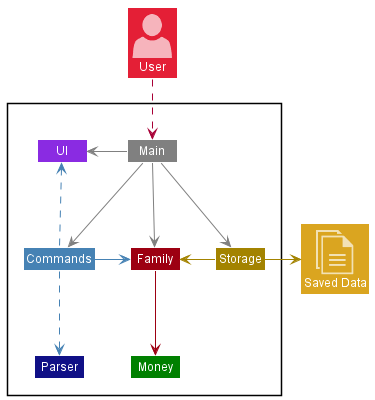

The diagram above was rendered by PlantUML. Its source (embedded in the PNG):
@startuml
!include <office/Concepts/globe_internet>
!include <office/Concepts/documents>
!include <office/Users/user>
!include style.puml

Package " "<<Rectangle>>{
    Class UI UI_COLOR
    Class Commands COMMAND_COLOR
    Class Storage STORAGE_COLOR
    Class Family MODEL_COLOR
    Class Money MONEY_COLOR
    Class Main #grey
    Class Parser LOGIC_COLOR
}

Class "<$user>\nUser" as User MODEL_COLOR_T2
Class "<$documents>\nSaved Data" as File STORAGE_COLOR_T3

Main -left[#grey]->UI
Main -down[#grey]->Family
Main -left[#grey]->Commands
Main -right[#grey]->Storage

Commands -up[COMMAND_COLOR].>UI
Commands -left[COMMAND_COLOR]->Family

Commands -down[COMMAND_COLOR].>Parser

Family -down[MODEL_COLOR]->Money

Storage -left[STORAGE_COLOR]->Family
Storage -right[STORAGE_COLOR]->File

User ..> Main
@enduml